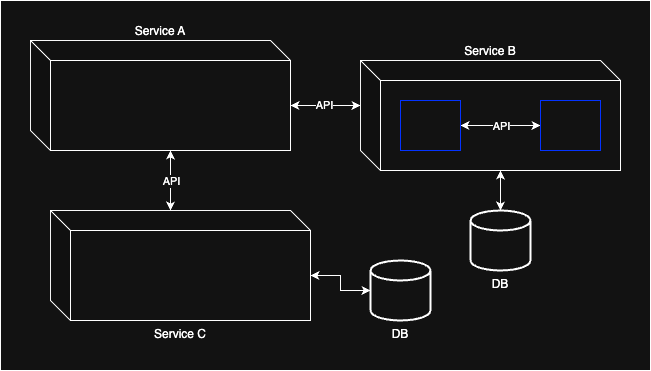

The diagram above was exported from draw.io. Its source (the exported page's mxGraphModel, read from the mxfile embedded in the PNG):
<mxGraphModel dx="1410" dy="774" grid="1" gridSize="10" guides="1" tooltips="1" connect="1" arrows="1" fold="1" page="1" pageScale="1" pageWidth="827" pageHeight="1169" math="0" shadow="0">
  <root>
    <mxCell id="0" />
    <mxCell id="1" parent="0" />
    <mxCell id="lTYvzvkWPFJtG7xyTa2p-1" value="" style="rounded=0;whiteSpace=wrap;html=1;" parent="1" vertex="1">
      <mxGeometry x="20" y="1050" width="650" height="370" as="geometry" />
    </mxCell>
    <mxCell id="73rr_FjuBhcJZTZMzzjQ-16" value="DB" style="strokeWidth=2;html=1;shape=mxgraph.flowchart.database;whiteSpace=wrap;labelPosition=center;verticalLabelPosition=bottom;align=center;verticalAlign=top;" parent="1" vertex="1">
      <mxGeometry x="490" y="1260" width="60" height="60" as="geometry" />
    </mxCell>
    <mxCell id="7fS5oWLQzM0IxhjuAHD0-37" value="Service A" style="shape=cube;whiteSpace=wrap;html=1;boundedLbl=1;backgroundOutline=1;darkOpacity=0.05;darkOpacity2=0.1;labelPosition=center;verticalLabelPosition=top;align=center;verticalAlign=bottom;" parent="1" vertex="1">
      <mxGeometry x="50" y="1090" width="260" height="110" as="geometry" />
    </mxCell>
    <mxCell id="7fS5oWLQzM0IxhjuAHD0-38" value="Service C" style="shape=cube;whiteSpace=wrap;html=1;boundedLbl=1;backgroundOutline=1;darkOpacity=0.05;darkOpacity2=0.1;labelPosition=center;verticalLabelPosition=bottom;align=center;verticalAlign=top;" parent="1" vertex="1">
      <mxGeometry x="70" y="1260" width="260" height="110" as="geometry" />
    </mxCell>
    <mxCell id="7fS5oWLQzM0IxhjuAHD0-40" style="edgeStyle=orthogonalEdgeStyle;rounded=0;orthogonalLoop=1;jettySize=auto;html=1;exitX=0;exitY=0;exitDx=140;exitDy=110;exitPerimeter=0;entryX=0;entryY=0;entryDx=120;entryDy=0;entryPerimeter=0;startArrow=classic;startFill=1;" parent="1" source="7fS5oWLQzM0IxhjuAHD0-37" target="7fS5oWLQzM0IxhjuAHD0-38" edge="1">
      <mxGeometry relative="1" as="geometry" />
    </mxCell>
    <mxCell id="7fS5oWLQzM0IxhjuAHD0-44" value="API" style="edgeLabel;html=1;align=center;verticalAlign=middle;resizable=0;points=[];" parent="7fS5oWLQzM0IxhjuAHD0-40" vertex="1" connectable="0">
      <mxGeometry x="-0.22" relative="1" as="geometry">
        <mxPoint y="7" as="offset" />
      </mxGeometry>
    </mxCell>
    <mxCell id="7fS5oWLQzM0IxhjuAHD0-41" value="Service B" style="shape=cube;whiteSpace=wrap;html=1;boundedLbl=1;backgroundOutline=1;darkOpacity=0.05;darkOpacity2=0.1;labelPosition=center;verticalLabelPosition=top;align=center;verticalAlign=bottom;" parent="1" vertex="1">
      <mxGeometry x="380" y="1110" width="260" height="110" as="geometry" />
    </mxCell>
    <mxCell id="7fS5oWLQzM0IxhjuAHD0-42" style="edgeStyle=orthogonalEdgeStyle;rounded=0;orthogonalLoop=1;jettySize=auto;html=1;exitX=0;exitY=0;exitDx=260;exitDy=65;exitPerimeter=0;entryX=0;entryY=0;entryDx=0;entryDy=45;entryPerimeter=0;startArrow=classic;startFill=1;" parent="1" source="7fS5oWLQzM0IxhjuAHD0-37" target="7fS5oWLQzM0IxhjuAHD0-41" edge="1">
      <mxGeometry relative="1" as="geometry" />
    </mxCell>
    <mxCell id="7fS5oWLQzM0IxhjuAHD0-43" value="API" style="edgeLabel;html=1;align=center;verticalAlign=middle;resizable=0;points=[];" parent="7fS5oWLQzM0IxhjuAHD0-42" vertex="1" connectable="0">
      <mxGeometry x="-0.0571" y="1" relative="1" as="geometry">
        <mxPoint as="offset" />
      </mxGeometry>
    </mxCell>
    <mxCell id="7fS5oWLQzM0IxhjuAHD0-53" style="edgeStyle=orthogonalEdgeStyle;rounded=0;orthogonalLoop=1;jettySize=auto;html=1;exitX=0;exitY=0;exitDx=140;exitDy=110;exitPerimeter=0;entryX=0.5;entryY=0;entryDx=0;entryDy=0;entryPerimeter=0;startArrow=classic;startFill=1;" parent="1" source="7fS5oWLQzM0IxhjuAHD0-41" target="73rr_FjuBhcJZTZMzzjQ-16" edge="1">
      <mxGeometry relative="1" as="geometry" />
    </mxCell>
    <mxCell id="7fS5oWLQzM0IxhjuAHD0-70" style="edgeStyle=orthogonalEdgeStyle;rounded=0;orthogonalLoop=1;jettySize=auto;html=1;exitX=1;exitY=0.5;exitDx=0;exitDy=0;entryX=0;entryY=0.5;entryDx=0;entryDy=0;startArrow=classic;startFill=1;" parent="1" source="7fS5oWLQzM0IxhjuAHD0-68" target="7fS5oWLQzM0IxhjuAHD0-69" edge="1">
      <mxGeometry relative="1" as="geometry" />
    </mxCell>
    <mxCell id="7fS5oWLQzM0IxhjuAHD0-71" value="API" style="edgeLabel;html=1;align=center;verticalAlign=middle;resizable=0;points=[];" parent="7fS5oWLQzM0IxhjuAHD0-70" vertex="1" connectable="0">
      <mxGeometry x="-0.075" y="-3" relative="1" as="geometry">
        <mxPoint x="3" y="-3" as="offset" />
      </mxGeometry>
    </mxCell>
    <mxCell id="7fS5oWLQzM0IxhjuAHD0-68" value="" style="rounded=0;whiteSpace=wrap;html=1;labelPosition=center;verticalLabelPosition=middle;align=center;verticalAlign=middle;strokeColor=light-dark(#000000,#0433FF);" parent="1" vertex="1">
      <mxGeometry x="420" y="1150" width="60" height="50" as="geometry" />
    </mxCell>
    <mxCell id="7fS5oWLQzM0IxhjuAHD0-69" value="" style="rounded=0;whiteSpace=wrap;html=1;labelPosition=center;verticalLabelPosition=middle;align=center;verticalAlign=middle;strokeColor=light-dark(#000000,#0433FF);" parent="1" vertex="1">
      <mxGeometry x="560" y="1150" width="60" height="50" as="geometry" />
    </mxCell>
    <mxCell id="7fS5oWLQzM0IxhjuAHD0-74" value="DB" style="strokeWidth=2;html=1;shape=mxgraph.flowchart.database;whiteSpace=wrap;labelPosition=center;verticalLabelPosition=bottom;align=center;verticalAlign=top;" parent="1" vertex="1">
      <mxGeometry x="390" y="1310" width="60" height="60" as="geometry" />
    </mxCell>
    <mxCell id="7fS5oWLQzM0IxhjuAHD0-75" style="edgeStyle=orthogonalEdgeStyle;rounded=0;orthogonalLoop=1;jettySize=auto;html=1;exitX=0;exitY=0;exitDx=260;exitDy=65;exitPerimeter=0;entryX=0;entryY=0.5;entryDx=0;entryDy=0;entryPerimeter=0;startArrow=classic;startFill=1;" parent="1" source="7fS5oWLQzM0IxhjuAHD0-38" target="7fS5oWLQzM0IxhjuAHD0-74" edge="1">
      <mxGeometry relative="1" as="geometry" />
    </mxCell>
  </root>
</mxGraphModel>